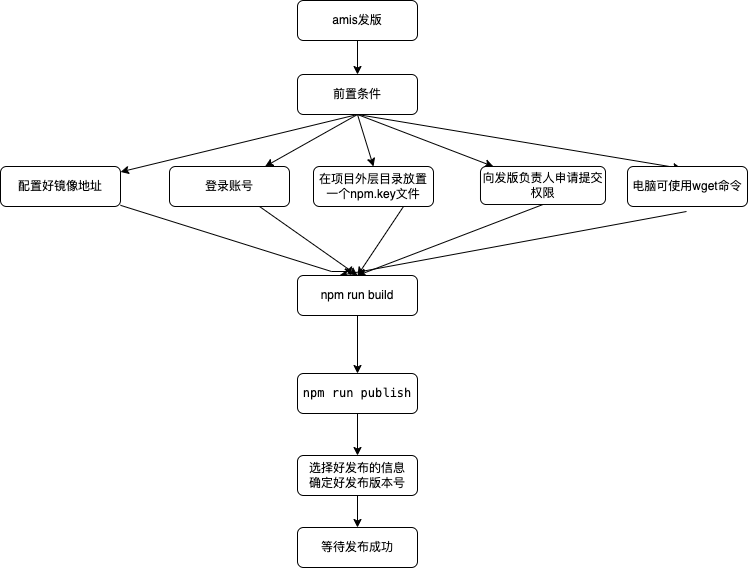

The diagram above was exported from draw.io. Its source (the exported page's mxGraphModel, read from the mxfile embedded in the PNG):
<mxGraphModel dx="1434" dy="786" grid="0" gridSize="10" guides="1" tooltips="1" connect="1" arrows="1" fold="1" page="1" pageScale="1" pageWidth="827" pageHeight="1169" math="0" shadow="0">
  <root>
    <mxCell id="WIyWlLk6GJQsqaUBKTNV-0" />
    <mxCell id="WIyWlLk6GJQsqaUBKTNV-1" parent="WIyWlLk6GJQsqaUBKTNV-0" />
    <mxCell id="jEOwm_AmF7KMimO8zpFa-4" style="edgeStyle=orthogonalEdgeStyle;rounded=0;orthogonalLoop=1;jettySize=auto;html=1;exitX=0.5;exitY=1;exitDx=0;exitDy=0;entryX=0.5;entryY=0;entryDx=0;entryDy=0;" edge="1" parent="WIyWlLk6GJQsqaUBKTNV-1" source="WIyWlLk6GJQsqaUBKTNV-3" target="WIyWlLk6GJQsqaUBKTNV-11">
      <mxGeometry relative="1" as="geometry" />
    </mxCell>
    <mxCell id="WIyWlLk6GJQsqaUBKTNV-3" value="amis发版" style="rounded=1;whiteSpace=wrap;html=1;fontSize=12;glass=0;strokeWidth=1;shadow=0;" parent="WIyWlLk6GJQsqaUBKTNV-1" vertex="1">
      <mxGeometry x="319" y="77" width="120" height="40" as="geometry" />
    </mxCell>
    <mxCell id="jEOwm_AmF7KMimO8zpFa-15" style="rounded=0;orthogonalLoop=1;jettySize=auto;html=1;" edge="1" parent="WIyWlLk6GJQsqaUBKTNV-1" source="WIyWlLk6GJQsqaUBKTNV-7" target="jEOwm_AmF7KMimO8zpFa-13">
      <mxGeometry relative="1" as="geometry">
        <Array as="points">
          <mxPoint x="353" y="348" />
          <mxPoint x="371" y="348" />
        </Array>
      </mxGeometry>
    </mxCell>
    <mxCell id="WIyWlLk6GJQsqaUBKTNV-7" value="配置好镜像地址" style="rounded=1;whiteSpace=wrap;html=1;fontSize=12;glass=0;strokeWidth=1;shadow=0;" parent="WIyWlLk6GJQsqaUBKTNV-1" vertex="1">
      <mxGeometry x="22" y="243" width="120" height="40" as="geometry" />
    </mxCell>
    <mxCell id="jEOwm_AmF7KMimO8zpFa-3" style="rounded=0;orthogonalLoop=1;jettySize=auto;html=1;exitX=0.5;exitY=1;exitDx=0;exitDy=0;entryX=0.5;entryY=0;entryDx=0;entryDy=0;" edge="1" parent="WIyWlLk6GJQsqaUBKTNV-1" source="WIyWlLk6GJQsqaUBKTNV-11" target="WIyWlLk6GJQsqaUBKTNV-12">
      <mxGeometry relative="1" as="geometry" />
    </mxCell>
    <mxCell id="jEOwm_AmF7KMimO8zpFa-7" style="rounded=0;orthogonalLoop=1;jettySize=auto;html=1;exitX=0.5;exitY=1;exitDx=0;exitDy=0;" edge="1" parent="WIyWlLk6GJQsqaUBKTNV-1" source="WIyWlLk6GJQsqaUBKTNV-11" target="jEOwm_AmF7KMimO8zpFa-5">
      <mxGeometry relative="1" as="geometry">
        <mxPoint x="375" y="194" as="sourcePoint" />
      </mxGeometry>
    </mxCell>
    <mxCell id="jEOwm_AmF7KMimO8zpFa-8" style="rounded=0;orthogonalLoop=1;jettySize=auto;html=1;exitX=0.5;exitY=1;exitDx=0;exitDy=0;" edge="1" parent="WIyWlLk6GJQsqaUBKTNV-1" source="WIyWlLk6GJQsqaUBKTNV-11" target="jEOwm_AmF7KMimO8zpFa-6">
      <mxGeometry relative="1" as="geometry" />
    </mxCell>
    <mxCell id="jEOwm_AmF7KMimO8zpFa-9" style="rounded=0;orthogonalLoop=1;jettySize=auto;html=1;exitX=0.5;exitY=1;exitDx=0;exitDy=0;" edge="1" parent="WIyWlLk6GJQsqaUBKTNV-1" source="WIyWlLk6GJQsqaUBKTNV-11">
      <mxGeometry relative="1" as="geometry">
        <mxPoint x="703" y="245" as="targetPoint" />
      </mxGeometry>
    </mxCell>
    <mxCell id="jEOwm_AmF7KMimO8zpFa-11" style="rounded=0;orthogonalLoop=1;jettySize=auto;html=1;exitX=0.5;exitY=1;exitDx=0;exitDy=0;" edge="1" parent="WIyWlLk6GJQsqaUBKTNV-1" source="WIyWlLk6GJQsqaUBKTNV-11" target="WIyWlLk6GJQsqaUBKTNV-7">
      <mxGeometry relative="1" as="geometry" />
    </mxCell>
    <mxCell id="WIyWlLk6GJQsqaUBKTNV-11" value="前置条件" style="rounded=1;whiteSpace=wrap;html=1;fontSize=12;glass=0;strokeWidth=1;shadow=0;" parent="WIyWlLk6GJQsqaUBKTNV-1" vertex="1">
      <mxGeometry x="319" y="151" width="120" height="40" as="geometry" />
    </mxCell>
    <mxCell id="jEOwm_AmF7KMimO8zpFa-17" style="rounded=0;orthogonalLoop=1;jettySize=auto;html=1;exitX=0.75;exitY=1;exitDx=0;exitDy=0;entryX=0.5;entryY=0;entryDx=0;entryDy=0;" edge="1" parent="WIyWlLk6GJQsqaUBKTNV-1" source="WIyWlLk6GJQsqaUBKTNV-12" target="jEOwm_AmF7KMimO8zpFa-13">
      <mxGeometry relative="1" as="geometry" />
    </mxCell>
    <mxCell id="WIyWlLk6GJQsqaUBKTNV-12" value="在项目外层目录放置一个npm.key文件" style="rounded=1;whiteSpace=wrap;html=1;fontSize=12;glass=0;strokeWidth=1;shadow=0;" parent="WIyWlLk6GJQsqaUBKTNV-1" vertex="1">
      <mxGeometry x="335" y="243" width="120" height="40" as="geometry" />
    </mxCell>
    <mxCell id="jEOwm_AmF7KMimO8zpFa-16" style="rounded=0;orthogonalLoop=1;jettySize=auto;html=1;exitX=0.75;exitY=1;exitDx=0;exitDy=0;entryX=0.5;entryY=0;entryDx=0;entryDy=0;" edge="1" parent="WIyWlLk6GJQsqaUBKTNV-1" source="jEOwm_AmF7KMimO8zpFa-5" target="jEOwm_AmF7KMimO8zpFa-13">
      <mxGeometry relative="1" as="geometry">
        <mxPoint x="368" y="345" as="targetPoint" />
      </mxGeometry>
    </mxCell>
    <mxCell id="jEOwm_AmF7KMimO8zpFa-5" value="登录账号" style="rounded=1;whiteSpace=wrap;html=1;fontSize=12;glass=0;strokeWidth=1;shadow=0;" vertex="1" parent="WIyWlLk6GJQsqaUBKTNV-1">
      <mxGeometry x="191" y="243" width="120" height="40" as="geometry" />
    </mxCell>
    <mxCell id="jEOwm_AmF7KMimO8zpFa-18" style="rounded=0;orthogonalLoop=1;jettySize=auto;html=1;exitX=0.5;exitY=1;exitDx=0;exitDy=0;entryX=0.5;entryY=0;entryDx=0;entryDy=0;" edge="1" parent="WIyWlLk6GJQsqaUBKTNV-1" source="jEOwm_AmF7KMimO8zpFa-6" target="jEOwm_AmF7KMimO8zpFa-13">
      <mxGeometry relative="1" as="geometry" />
    </mxCell>
    <mxCell id="jEOwm_AmF7KMimO8zpFa-6" value="向发版负责人申请提交权限" style="rounded=1;whiteSpace=wrap;html=1;fontSize=12;glass=0;strokeWidth=1;shadow=0;" vertex="1" parent="WIyWlLk6GJQsqaUBKTNV-1">
      <mxGeometry x="502" y="243" width="125" height="38" as="geometry" />
    </mxCell>
    <mxCell id="jEOwm_AmF7KMimO8zpFa-19" style="rounded=0;orthogonalLoop=1;jettySize=auto;html=1;exitX=0.5;exitY=1;exitDx=0;exitDy=0;" edge="1" parent="WIyWlLk6GJQsqaUBKTNV-1">
      <mxGeometry relative="1" as="geometry">
        <mxPoint x="361" y="352" as="targetPoint" />
        <mxPoint x="708" y="288" as="sourcePoint" />
      </mxGeometry>
    </mxCell>
    <mxCell id="jEOwm_AmF7KMimO8zpFa-10" value="电脑可使用wget命令" style="rounded=1;whiteSpace=wrap;html=1;fontSize=12;glass=0;strokeWidth=1;shadow=0;" vertex="1" parent="WIyWlLk6GJQsqaUBKTNV-1">
      <mxGeometry x="649" y="243" width="120" height="40" as="geometry" />
    </mxCell>
    <mxCell id="jEOwm_AmF7KMimO8zpFa-20" style="edgeStyle=orthogonalEdgeStyle;rounded=0;orthogonalLoop=1;jettySize=auto;html=1;" edge="1" parent="WIyWlLk6GJQsqaUBKTNV-1" source="jEOwm_AmF7KMimO8zpFa-13" target="jEOwm_AmF7KMimO8zpFa-14">
      <mxGeometry relative="1" as="geometry" />
    </mxCell>
    <mxCell id="jEOwm_AmF7KMimO8zpFa-13" value="npm run build" style="rounded=1;whiteSpace=wrap;html=1;fontSize=12;glass=0;strokeWidth=1;shadow=0;" vertex="1" parent="WIyWlLk6GJQsqaUBKTNV-1">
      <mxGeometry x="319" y="352" width="120" height="40" as="geometry" />
    </mxCell>
    <mxCell id="jEOwm_AmF7KMimO8zpFa-23" style="edgeStyle=orthogonalEdgeStyle;rounded=0;orthogonalLoop=1;jettySize=auto;html=1;exitX=0.5;exitY=1;exitDx=0;exitDy=0;" edge="1" parent="WIyWlLk6GJQsqaUBKTNV-1" source="jEOwm_AmF7KMimO8zpFa-14" target="jEOwm_AmF7KMimO8zpFa-21">
      <mxGeometry relative="1" as="geometry" />
    </mxCell>
    <mxCell id="jEOwm_AmF7KMimO8zpFa-14" value="&lt;div class=&quot;mp-block-code-container&quot;&gt;&lt;pre style=&quot;overflow:auto&quot; class=&quot;mp-block-code-wrapper language-bash&quot; data-view=&quot;code&quot; data-indent=&quot;0&quot; data-autowrap=&quot;false&quot; data-lang=&quot;bash&quot; data-title=&quot;&quot; spellcheck=&quot;false&quot;&gt;&lt;div style=&quot;overflow:auto&quot; class=&quot;mp-block-code-content&quot;&gt;&lt;div data-text-content=&quot;npm run publish&quot; class=&quot;mp-block-code-line&quot;&gt;&lt;span class=&quot;mp-block-code-line-content&quot;&gt;npm run publish&lt;/span&gt;&lt;/div&gt;&lt;/div&gt;&lt;/pre&gt;&lt;/div&gt;&lt;span class=&quot;mp-morpho-clipboard-doc-data&quot; data-morpho-doc-data=&quot;{&amp;quot;token&amp;quot;:&amp;quot;eyJhbGciOiJkaXIiLCJlbmMiOiJBMjU2R0NNIiwiYXBwSWQiOjEsInVpZCI6IkgwZHpydUNLZXgiLCJkb2NJZCI6Im1jeDBYSDJVa1pyZEJEIn0..jTSOoKEflncB-BdG.CIrUQjZd9vLf-ZrXMZBFLBZ56XQYZLKIa0yQvBHRr4xqUEA5fJY14ytlnpcDd4eeI1RFaqVQfGJSJ9_L2zGEWJQvyxGLe7vyqxi078JNumPYiLvaHGl9u9sn40W0caztUVZdOcoP-X1tMiku66kKaOBlwextLwhsCr00PoqrcSQTftF7SHtn4aTg2hnZ9mTXy7he0CmSRNpMb-e93PdTCR59XQ.zwruBHR7KxO1INp_nTMl4A&amp;quot;}&quot;&gt;&lt;/span&gt;" style="rounded=1;whiteSpace=wrap;html=1;fontSize=12;glass=0;strokeWidth=1;shadow=0;" vertex="1" parent="WIyWlLk6GJQsqaUBKTNV-1">
      <mxGeometry x="319" y="450" width="120" height="40" as="geometry" />
    </mxCell>
    <mxCell id="jEOwm_AmF7KMimO8zpFa-24" style="edgeStyle=orthogonalEdgeStyle;rounded=0;orthogonalLoop=1;jettySize=auto;html=1;exitX=0.5;exitY=1;exitDx=0;exitDy=0;" edge="1" parent="WIyWlLk6GJQsqaUBKTNV-1" source="jEOwm_AmF7KMimO8zpFa-21" target="jEOwm_AmF7KMimO8zpFa-22">
      <mxGeometry relative="1" as="geometry" />
    </mxCell>
    <mxCell id="jEOwm_AmF7KMimO8zpFa-21" value="&lt;div class=&quot;mp-block-code-container&quot;&gt;&lt;pre style=&quot;overflow:auto&quot; class=&quot;mp-block-code-wrapper language-bash&quot; data-view=&quot;code&quot; data-indent=&quot;0&quot; data-autowrap=&quot;false&quot; data-lang=&quot;bash&quot; data-title=&quot;&quot; spellcheck=&quot;false&quot;&gt;&lt;div style=&quot;overflow:auto&quot; class=&quot;mp-block-code-content&quot;&gt;&lt;div data-text-content=&quot;npm run publish&quot; class=&quot;mp-block-code-line&quot;&gt;选择好发布的信息&lt;/div&gt;&lt;div data-text-content=&quot;npm run publish&quot; class=&quot;mp-block-code-line&quot;&gt;确定好发布版本号&lt;/div&gt;&lt;/div&gt;&lt;/pre&gt;&lt;/div&gt;&lt;span class=&quot;mp-morpho-clipboard-doc-data&quot; data-morpho-doc-data=&quot;{&amp;quot;token&amp;quot;:&amp;quot;eyJhbGciOiJkaXIiLCJlbmMiOiJBMjU2R0NNIiwiYXBwSWQiOjEsInVpZCI6IkgwZHpydUNLZXgiLCJkb2NJZCI6Im1jeDBYSDJVa1pyZEJEIn0..jTSOoKEflncB-BdG.CIrUQjZd9vLf-ZrXMZBFLBZ56XQYZLKIa0yQvBHRr4xqUEA5fJY14ytlnpcDd4eeI1RFaqVQfGJSJ9_L2zGEWJQvyxGLe7vyqxi078JNumPYiLvaHGl9u9sn40W0caztUVZdOcoP-X1tMiku66kKaOBlwextLwhsCr00PoqrcSQTftF7SHtn4aTg2hnZ9mTXy7he0CmSRNpMb-e93PdTCR59XQ.zwruBHR7KxO1INp_nTMl4A&amp;quot;}&quot;&gt;&lt;/span&gt;" style="rounded=1;whiteSpace=wrap;html=1;fontSize=12;glass=0;strokeWidth=1;shadow=0;" vertex="1" parent="WIyWlLk6GJQsqaUBKTNV-1">
      <mxGeometry x="319" y="532" width="120" height="40" as="geometry" />
    </mxCell>
    <mxCell id="jEOwm_AmF7KMimO8zpFa-22" value="&lt;div class=&quot;mp-block-code-container&quot;&gt;&lt;pre style=&quot;overflow:auto&quot; class=&quot;mp-block-code-wrapper language-bash&quot; data-view=&quot;code&quot; data-indent=&quot;0&quot; data-autowrap=&quot;false&quot; data-lang=&quot;bash&quot; data-title=&quot;&quot; spellcheck=&quot;false&quot;&gt;&lt;div style=&quot;overflow:auto&quot; class=&quot;mp-block-code-content&quot;&gt;&lt;div data-text-content=&quot;npm run publish&quot; class=&quot;mp-block-code-line&quot;&gt;等待发布成功&lt;/div&gt;&lt;/div&gt;&lt;/pre&gt;&lt;/div&gt;&lt;span class=&quot;mp-morpho-clipboard-doc-data&quot; data-morpho-doc-data=&quot;{&amp;quot;token&amp;quot;:&amp;quot;eyJhbGciOiJkaXIiLCJlbmMiOiJBMjU2R0NNIiwiYXBwSWQiOjEsInVpZCI6IkgwZHpydUNLZXgiLCJkb2NJZCI6Im1jeDBYSDJVa1pyZEJEIn0..jTSOoKEflncB-BdG.CIrUQjZd9vLf-ZrXMZBFLBZ56XQYZLKIa0yQvBHRr4xqUEA5fJY14ytlnpcDd4eeI1RFaqVQfGJSJ9_L2zGEWJQvyxGLe7vyqxi078JNumPYiLvaHGl9u9sn40W0caztUVZdOcoP-X1tMiku66kKaOBlwextLwhsCr00PoqrcSQTftF7SHtn4aTg2hnZ9mTXy7he0CmSRNpMb-e93PdTCR59XQ.zwruBHR7KxO1INp_nTMl4A&amp;quot;}&quot;&gt;&lt;/span&gt;" style="rounded=1;whiteSpace=wrap;html=1;fontSize=12;glass=0;strokeWidth=1;shadow=0;" vertex="1" parent="WIyWlLk6GJQsqaUBKTNV-1">
      <mxGeometry x="319" y="604" width="120" height="40" as="geometry" />
    </mxCell>
  </root>
</mxGraphModel>